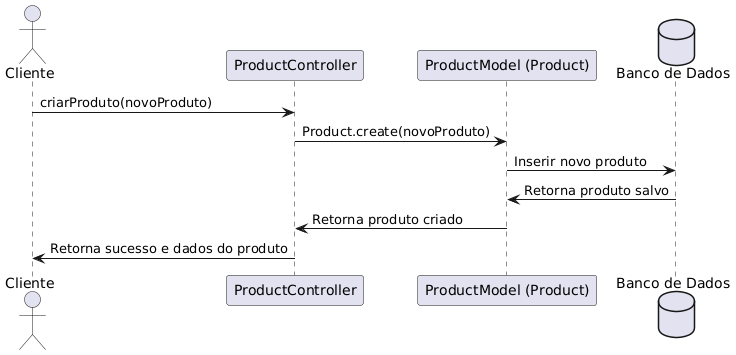

The diagram above was rendered by PlantUML. Its source (embedded in the PNG):
@startuml

actor Cliente
participant "ProductController" as Controller
participant "ProductModel (Product)" as Model
database "Banco de Dados" as DB

Cliente -> Controller : criarProduto(novoProduto)
Controller -> Model : Product.create(novoProduto)
Model -> DB : Inserir novo produto
DB -> Model : Retorna produto salvo
Model -> Controller : Retorna produto criado
Controller -> Cliente : Retorna sucesso e dados do produto

@enduml